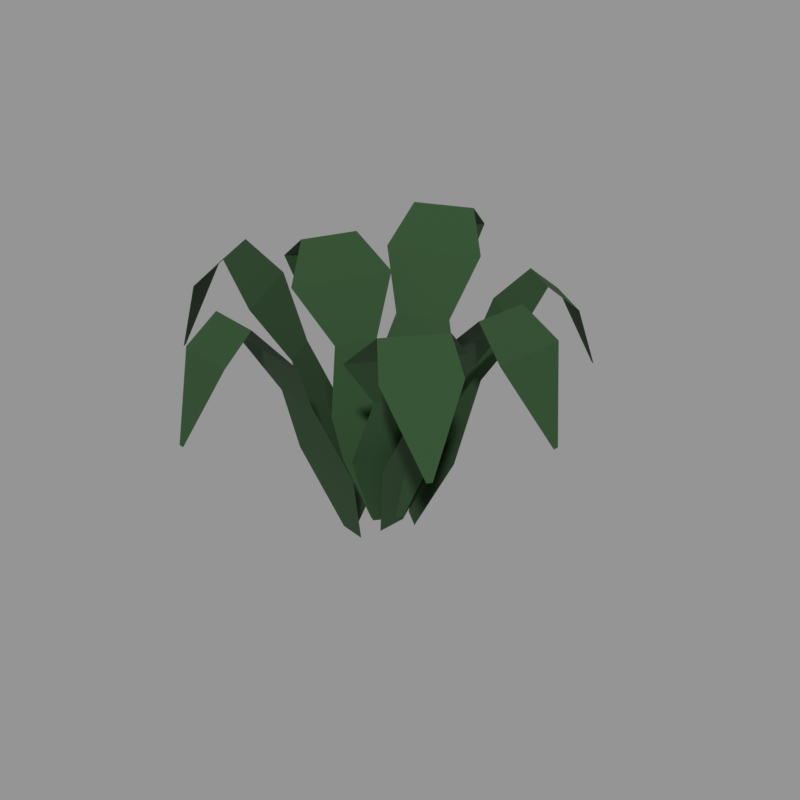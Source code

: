 # Source: 02.blend  (saved by Blender 5.2.45; exported with 4.5.12 LTS)
import bpy
from mathutils import Matrix  # noqa: F401  (used for matrix-valued properties, if any)

bpy.ops.wm.read_factory_settings(use_empty=True)
scene = bpy.context.scene
scene.name = 'Scene'

# ---- materials (node trees are filled in below, after node groups)
mat_leaf_dark = bpy.data.materials.new('leaf_dark')
mat_leaf_dark.diffuse_color = (0.016, 0.05781, 0.01444, 1.0)

# ---- material node trees
mat_leaf_dark.use_nodes = True; mat_leaf_dark.node_tree.nodes.clear()
_N = mat_leaf_dark.node_tree.nodes; _L = mat_leaf_dark.node_tree.links
n0 = _N.new('ShaderNodeBsdfPrincipled'); n0.name = 'Principled BSDF'; n0.location = (-200, 100)
n0.inputs[0].default_value = (0.016, 0.05781, 0.01444, 1.0)
n0.inputs[2].default_value = 0.88
n0.inputs[10].default_value = 0.005
n1 = _N.new('ShaderNodeOutputMaterial'); n1.name = 'Material Output'; n1.location = (200, 100)
_L.new(n0.outputs[0], n1.inputs[0])
n1.is_active_output = True

# ---- meshes
me_02 = bpy.data.meshes.new('草_02')
me_02.from_pydata([(-0.01551, -0.06513, 0.0), (-0.006362, 0.02077, 0.0), (0.06594, -0.1489, 0.2551), (0.0909, 0.08556, 0.2551), (0.1607, -0.1079, 0.4783), (0.1749, 0.02552, 0.4783), (0.2432, -0.1813, 0.6377), (0.271, 0.07988, 0.6377), (0.3386, -0.1343, 0.7413), (0.3544, 0.01381, 0.7413), (0.4251, -0.1702, 0.6696), (0.4465, 0.03072, 0.6696), (0.5244, -0.08646, 0.4623), (0.526, -0.07202, 0.4623), (0.04073, 0.01304, 0.002809), (-0.0166, 0.05748, 0.002809), (0.1638, 0.02279, 0.2388), (-0.03784, 0.1791, 0.2388), (0.1677, 0.1249, 0.4453), (0.06007, 0.2084, 0.4453), (0.2575, 0.1605, 0.5928), (0.07212, 0.3042, 0.5928), (0.2709, 0.2552, 0.6887), (0.1606, 0.3408, 0.6887), (0.3307, 0.3141, 0.6223), (0.2026, 0.4133, 0.6223), (0.3239, 0.4244, 0.4306), (0.3112, 0.4343, 0.4306), (-0.03293, 0.1074, 0.008305), (-0.1134, 0.07704, 0.008305), (0.02897, 0.2294, 0.2683), (-0.2405, 0.1278, 0.2683), (-0.06511, 0.2926, 0.4957), (-0.2116, 0.2374, 0.4957), (-0.04209, 0.4, 0.6582), (-0.2997, 0.3028, 0.6582), (-0.1211, 0.4688, 0.7638), (-0.2859, 0.4067, 0.7638), (-0.1452, 0.5584, 0.6907), (-0.327, 0.4898, 0.6907), (-0.2606, 0.6136, 0.4795), (-0.2767, 0.6075, 0.4795), (-0.03373, 0.02242, 0.01135), (-0.06443, -0.04622, 0.01135), (-0.07832, 0.1292, 0.2561), (-0.1738, -0.08418, 0.2561), (-0.1775, 0.114, 0.4702), (-0.2285, -0.0001121, 0.4702), (-0.2195, 0.2267, 0.6232), (-0.3405, -0.04393, 0.6232), (-0.3235, 0.2006, 0.7226), (-0.3904, 0.05099, 0.7226), (-0.3921, 0.2538, 0.6538), (-0.4757, 0.06668, 0.6538), (-0.5076, 0.2019, 0.4549), (-0.5141, 0.1873, 0.4549), (-0.1122, -0.01457, 0.01616), (-0.07404, -0.08929, 0.01616), (-0.2225, 0.02462, 0.2738), (-0.1068, -0.2016, 0.2738), (-0.2666, -0.06557, 0.4992), (-0.2058, -0.1846, 0.4992), (-0.369, -0.04184, 0.6602), (-0.2465, -0.2815, 0.6602), (-0.4161, -0.1262, 0.7649), (-0.3424, -0.2703, 0.7649), (-0.4922, -0.1539, 0.6924), (-0.4094, -0.3157, 0.6924), (-0.526, -0.2643, 0.4831), (-0.5187, -0.2785, 0.4831), (-0.08941, -0.1315, 0.01927), (-0.01472, -0.1449, 0.01927), (-0.1784, -0.197, 0.2626), (0.04588, -0.2373, 0.2626), (-0.1436, -0.2848, 0.4756), (-0.0174, -0.3075, 0.4756), (-0.2195, -0.3527, 0.6277), (0.03015, -0.3976, 0.6277), (-0.1814, -0.4411, 0.7265), (-0.03646, -0.4672, 0.7265), (-0.2037, -0.5187, 0.6581), (-0.0425, -0.5477, 0.6581), (-0.1451, -0.6108, 0.4604), (-0.1296, -0.6136, 0.4604), (-0.04245, -0.06504, 0.02325), (0.01145, -0.0007888, 0.02325), (-0.01575, -0.174, 0.2664), (0.1234, -0.008132, 0.2664), (0.08295, -0.1971, 0.4791), (0.1633, -0.1013, 0.4791), (0.09807, -0.3198, 0.6311), (0.2868, -0.09486, 0.6311), (0.2089, -0.3284, 0.7298), (0.3145, -0.2025, 0.7298), (0.2705, -0.3958, 0.6614), (0.3916, -0.2514, 0.6614), (0.3959, -0.3871, 0.4639), (0.4048, -0.3764, 0.4639)], [], [(0, 2, 3, 1), (2, 4, 5, 3), (4, 6, 7, 5), (6, 8, 9, 7), (8, 10, 11, 9), (10, 12, 13, 11), (14, 16, 17, 15), (16, 18, 19, 17), (18, 20, 21, 19), (20, 22, 23, 21), (22, 24, 25, 23), (24, 26, 27, 25), (28, 30, 31, 29), (30, 32, 33, 31), (32, 34, 35, 33), (34, 36, 37, 35), (36, 38, 39, 37), (38, 40, 41, 39), (42, 44, 45, 43), (44, 46, 47, 45), (46, 48, 49, 47), (48, 50, 51, 49), (50, 52, 53, 51), (52, 54, 55, 53), (56, 58, 59, 57), (58, 60, 61, 59), (60, 62, 63, 61), (62, 64, 65, 63), (64, 66, 67, 65), (66, 68, 69, 67), (70, 72, 73, 71), (72, 74, 75, 73), (74, 76, 77, 75), (76, 78, 79, 77), (78, 80, 81, 79), (80, 82, 83, 81), (84, 86, 87, 85), (86, 88, 89, 87), (88, 90, 91, 89), (90, 92, 93, 91), (92, 94, 95, 93), (94, 96, 97, 95)])
me_02.materials.append(mat_leaf_dark)
me_02.update()

# ---- objects
ob_02 = bpy.data.objects.new('草_02', me_02)

# ---- transforms, parenting, visibility, modifiers, constraints
ob_02.location = (0.0, 0.0, 0.0)

# ---- collection membership
scene.collection.objects.link(ob_02)

# ---- scene / render settings (as saved in the file)
scene.frame_start = 1; scene.frame_end = 250; scene.frame_set(1)
scene.render.engine = 'CYCLES'
scene.render.resolution_x = 640
scene.render.resolution_y = 640
scene.render.bake_bias = 0.0
scene.render.bake_samples = 0
scene.render.compositor_device = 'GPU'
scene.cycles.samples = 24
scene.eevee.use_volume_custom_range = False
scene.eevee.fast_gi_thickness_near = 0.1
scene.eevee.fast_gi_thickness_far = 0.0
scene.eevee.ray_tracing_options.screen_trace_thickness = 0.1
scene.view_settings.view_transform = 'Standard'
bpy.context.view_layer.update()

# ---- added for rendering (the .blend has no active camera and no usable light): camera, sun + grey world if the file has none
cam_auto = bpy.data.cameras.new('AutoCamera')
cam_auto.lens = 50.0
cam_auto.sensor_width = 36.0
cam_auto.clip_end = 1000.0
ob_auto_camera = bpy.data.objects.new('AutoCamera', cam_auto)
scene.collection.objects.link(ob_auto_camera)
ob_auto_camera.location = (1.6544, -1.98528, 1.70596)
ob_auto_camera.rotation_euler = (1.09748, -7.21219e-08, 0.694738)
scene.camera = ob_auto_camera
light_auto_sun = bpy.data.lights.new('AutoSun', 'SUN')
light_auto_sun.energy = 3.0
light_auto_sun.angle = 0.0523599
ob_auto_sun = bpy.data.objects.new('AutoSun', light_auto_sun)
scene.collection.objects.link(ob_auto_sun)
ob_auto_sun.rotation_euler = (0.872665, 0.174533, 0.523599)
if scene.world is None:
    world_auto = bpy.data.worlds.new('AutoWorld')
    world_auto.color = (0.3, 0.3, 0.3)
    scene.world = world_auto
bpy.context.view_layer.update()
